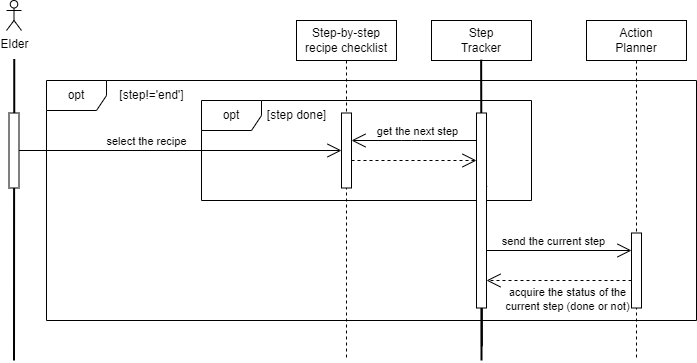

The diagram above was exported from draw.io. Its source (the exported page's mxGraphModel, read from the mxfile embedded in the PNG):
<mxGraphModel dx="907" dy="457" grid="1" gridSize="10" guides="1" tooltips="1" connect="1" arrows="1" fold="1" page="1" pageScale="1" pageWidth="850" pageHeight="1100" math="0" shadow="0">
  <root>
    <mxCell id="0" />
    <mxCell id="1" parent="0" />
    <mxCell id="2" value="opt" style="shape=umlFrame;whiteSpace=wrap;html=1;pointerEvents=0;" parent="1" vertex="1">
      <mxGeometry x="150" y="140" width="650" height="240" as="geometry" />
    </mxCell>
    <mxCell id="3" value="[step!='end']" style="text;html=1;align=center;verticalAlign=middle;resizable=0;points=[];autosize=1;strokeColor=none;fillColor=none;" parent="1" vertex="1">
      <mxGeometry x="210" y="140" width="90" height="30" as="geometry" />
    </mxCell>
    <mxCell id="4" value="opt" style="shape=umlFrame;whiteSpace=wrap;html=1;pointerEvents=0;" parent="1" vertex="1">
      <mxGeometry x="305" y="160" width="330" height="100" as="geometry" />
    </mxCell>
    <mxCell id="6" value="[step done]" style="text;html=1;align=center;verticalAlign=middle;resizable=0;points=[];autosize=1;strokeColor=none;fillColor=none;" parent="1" vertex="1">
      <mxGeometry x="360" y="160" width="80" height="30" as="geometry" />
    </mxCell>
    <mxCell id="7" value="Step&lt;div&gt;Tracker&lt;/div&gt;" style="shape=umlLifeline;perimeter=lifelinePerimeter;whiteSpace=wrap;html=1;container=1;dropTarget=0;collapsible=0;recursiveResize=0;outlineConnect=0;portConstraint=eastwest;newEdgeStyle={&quot;curved&quot;:0,&quot;rounded&quot;:0};" parent="1" vertex="1">
      <mxGeometry x="535" y="80" width="100" height="340" as="geometry" />
    </mxCell>
    <mxCell id="8" value="Step-by-step&lt;div&gt;recipe checklist&lt;/div&gt;" style="shape=umlLifeline;perimeter=lifelinePerimeter;whiteSpace=wrap;html=1;container=1;dropTarget=0;collapsible=0;recursiveResize=0;outlineConnect=0;portConstraint=eastwest;newEdgeStyle={&quot;curved&quot;:0,&quot;rounded&quot;:0};" parent="1" vertex="1">
      <mxGeometry x="400" y="80" width="100" height="340" as="geometry" />
    </mxCell>
    <mxCell id="27" value="" style="html=1;points=[[0,0,0,0,5],[0,1,0,0,-5],[1,0,0,0,5],[1,1,0,0,-5]];perimeter=orthogonalPerimeter;outlineConnect=0;targetShapes=umlLifeline;portConstraint=eastwest;newEdgeStyle={&quot;curved&quot;:0,&quot;rounded&quot;:0};" parent="8" vertex="1">
      <mxGeometry x="45" y="92.5" width="10" height="75" as="geometry" />
    </mxCell>
    <mxCell id="9" value="Action&lt;div&gt;Planner&lt;/div&gt;" style="shape=umlLifeline;perimeter=lifelinePerimeter;whiteSpace=wrap;html=1;container=1;dropTarget=0;collapsible=0;recursiveResize=0;outlineConnect=0;portConstraint=eastwest;newEdgeStyle={&quot;curved&quot;:0,&quot;rounded&quot;:0};" parent="1" vertex="1">
      <mxGeometry x="690" y="80" width="100" height="340" as="geometry" />
    </mxCell>
    <mxCell id="12" value="" style="endArrow=none;startArrow=none;endFill=0;startFill=0;endSize=8;html=1;verticalAlign=bottom;labelBackgroundColor=none;strokeWidth=2;exitX=0.513;exitY=0.154;exitDx=0;exitDy=0;exitPerimeter=0;" parent="1" edge="1">
      <mxGeometry width="160" relative="1" as="geometry">
        <mxPoint x="585.0649999999999" y="261.18" as="sourcePoint" />
        <mxPoint x="585" y="420" as="targetPoint" />
      </mxGeometry>
    </mxCell>
    <mxCell id="15" value="" style="endArrow=none;startArrow=none;endFill=0;startFill=0;endSize=8;html=1;verticalAlign=bottom;labelBackgroundColor=none;strokeWidth=2;entryX=0.505;entryY=0.998;entryDx=0;entryDy=0;entryPerimeter=0;exitX=0.493;exitY=0.104;exitDx=0;exitDy=0;exitPerimeter=0;" parent="1" edge="1">
      <mxGeometry width="160" relative="1" as="geometry">
        <mxPoint x="584.6400000000001" y="119.14999999999998" as="sourcePoint" />
        <mxPoint x="585.3650000000001" y="405.84999999999997" as="targetPoint" />
      </mxGeometry>
    </mxCell>
    <mxCell id="22" value="" style="endArrow=open;endSize=12;dashed=1;html=1;" parent="1" edge="1">
      <mxGeometry width="160" relative="1" as="geometry">
        <mxPoint x="735" y="340" as="sourcePoint" />
        <mxPoint x="590" y="340" as="targetPoint" />
      </mxGeometry>
    </mxCell>
    <mxCell id="53" value="&lt;span style=&quot;color: rgb(0, 0, 0);&quot;&gt;acquire the status of&amp;nbsp;&lt;/span&gt;&lt;span style=&quot;background-color: light-dark(#ffffff, var(--ge-dark-color, #121212));&quot;&gt;the&lt;/span&gt;&lt;div&gt;&lt;span style=&quot;background-color: light-dark(#ffffff, var(--ge-dark-color, #121212));&quot;&gt;current step (done or not)&lt;/span&gt;&lt;/div&gt;" style="edgeLabel;html=1;align=center;verticalAlign=middle;resizable=0;points=[];" vertex="1" connectable="0" parent="22">
      <mxGeometry x="0.4816" y="-2" relative="1" as="geometry">
        <mxPoint x="42" y="20" as="offset" />
      </mxGeometry>
    </mxCell>
    <mxCell id="23" value="" style="endArrow=open;endSize=12;dashed=1;html=1;" parent="1" edge="1">
      <mxGeometry width="160" relative="1" as="geometry">
        <mxPoint x="455" y="220" as="sourcePoint" />
        <mxPoint x="580" y="220" as="targetPoint" />
      </mxGeometry>
    </mxCell>
    <mxCell id="26" value="" style="html=1;verticalAlign=bottom;endArrow=block;curved=0;rounded=0;exitX=0.851;exitY=0.14;exitDx=0;exitDy=0;exitPerimeter=0;fontStyle=1" parent="1" target="25" edge="1">
      <mxGeometry width="80" relative="1" as="geometry">
        <mxPoint x="586.755" y="258.8" as="sourcePoint" />
        <mxPoint x="715" y="259" as="targetPoint" />
      </mxGeometry>
    </mxCell>
    <mxCell id="25" value="" style="html=1;points=[[0,0,0,0,5],[0,1,0,0,-5],[1,0,0,0,5],[1,1,0,0,-5]];perimeter=orthogonalPerimeter;outlineConnect=0;targetShapes=umlLifeline;portConstraint=eastwest;newEdgeStyle={&quot;curved&quot;:0,&quot;rounded&quot;:0};" parent="1" vertex="1">
      <mxGeometry x="580" y="172.5" width="10" height="195" as="geometry" />
    </mxCell>
    <mxCell id="34" value="" style="endArrow=open;endFill=1;endSize=12;html=1;" parent="1" target="27" edge="1">
      <mxGeometry width="160" relative="1" as="geometry">
        <mxPoint x="580" y="200" as="sourcePoint" />
        <mxPoint x="460" y="200" as="targetPoint" />
        <Array as="points">
          <mxPoint x="515" y="200" />
        </Array>
      </mxGeometry>
    </mxCell>
    <mxCell id="35" value="&lt;span style=&quot;color: rgb(0, 0, 0);&quot;&gt;get the next step&lt;/span&gt;" style="edgeLabel;html=1;align=center;verticalAlign=middle;resizable=0;points=[];" parent="34" connectable="0" vertex="1">
      <mxGeometry x="-0.3024" y="2" relative="1" as="geometry">
        <mxPoint x="-16" y="-12" as="offset" />
      </mxGeometry>
    </mxCell>
    <mxCell id="41" value="" style="endArrow=none;startArrow=none;endFill=0;startFill=0;endSize=8;html=1;verticalAlign=bottom;labelBackgroundColor=none;strokeWidth=2;exitX=0.513;exitY=0.154;exitDx=0;exitDy=0;exitPerimeter=0;" parent="1" target="40" edge="1">
      <mxGeometry width="160" relative="1" as="geometry">
        <mxPoint x="740.13" y="301.55000000000007" as="sourcePoint" />
        <mxPoint x="740" y="420" as="targetPoint" />
      </mxGeometry>
    </mxCell>
    <mxCell id="40" value="" style="html=1;points=[[0,0,0,0,5],[0,1,0,0,-5],[1,0,0,0,5],[1,1,0,0,-5]];perimeter=orthogonalPerimeter;outlineConnect=0;targetShapes=umlLifeline;portConstraint=eastwest;newEdgeStyle={&quot;curved&quot;:0,&quot;rounded&quot;:0};" parent="1" vertex="1">
      <mxGeometry x="735" y="292.5" width="10" height="75" as="geometry" />
    </mxCell>
    <mxCell id="42" value="" style="endArrow=open;endFill=1;endSize=12;html=1;" parent="1" edge="1">
      <mxGeometry width="160" relative="1" as="geometry">
        <mxPoint x="590" y="310" as="sourcePoint" />
        <mxPoint x="735" y="310" as="targetPoint" />
      </mxGeometry>
    </mxCell>
    <mxCell id="43" value="send the current step" style="edgeLabel;html=1;align=center;verticalAlign=middle;resizable=0;points=[];" parent="42" connectable="0" vertex="1">
      <mxGeometry x="-0.3024" y="2" relative="1" as="geometry">
        <mxPoint x="15" y="-8" as="offset" />
      </mxGeometry>
    </mxCell>
    <mxCell id="44" value="" style="endArrow=none;startArrow=none;endFill=0;startFill=0;endSize=8;html=1;verticalAlign=bottom;labelBackgroundColor=none;strokeWidth=2;exitX=0.513;exitY=0.154;exitDx=0;exitDy=0;exitPerimeter=0;" parent="1" source="48" edge="1">
      <mxGeometry width="160" relative="1" as="geometry">
        <mxPoint x="117.63" y="301.55000000000007" as="sourcePoint" />
        <mxPoint x="117.5" y="420" as="targetPoint" />
      </mxGeometry>
    </mxCell>
    <mxCell id="49" value="" style="endArrow=none;startArrow=none;endFill=0;startFill=0;endSize=8;html=1;verticalAlign=bottom;labelBackgroundColor=none;strokeWidth=2;exitX=0.513;exitY=0.154;exitDx=0;exitDy=0;exitPerimeter=0;" parent="1" target="48" edge="1">
      <mxGeometry width="160" relative="1" as="geometry">
        <mxPoint x="117.75" y="118.5" as="sourcePoint" />
        <mxPoint x="117.74999999999989" y="290" as="targetPoint" />
      </mxGeometry>
    </mxCell>
    <mxCell id="48" value="" style="html=1;points=[[0,0,0,0,5],[0,1,0,0,-5],[1,0,0,0,5],[1,1,0,0,-5]];perimeter=orthogonalPerimeter;outlineConnect=0;targetShapes=umlLifeline;portConstraint=eastwest;newEdgeStyle={&quot;curved&quot;:0,&quot;rounded&quot;:0};" parent="1" vertex="1">
      <mxGeometry x="112.5" y="172.5" width="10" height="75" as="geometry" />
    </mxCell>
    <mxCell id="50" value="Elder" style="shape=umlActor;verticalLabelPosition=bottom;verticalAlign=top;html=1;" parent="1" vertex="1">
      <mxGeometry x="110" y="60" width="15" height="30" as="geometry" />
    </mxCell>
    <mxCell id="51" value="" style="endArrow=open;endFill=1;endSize=12;html=1;" parent="1" source="48" target="27" edge="1">
      <mxGeometry width="160" relative="1" as="geometry">
        <mxPoint x="200" y="209.77000000000004" as="sourcePoint" />
        <mxPoint x="440.20000000000005" y="209.74499999999998" as="targetPoint" />
      </mxGeometry>
    </mxCell>
    <mxCell id="52" value="select the recipe" style="edgeLabel;html=1;align=center;verticalAlign=middle;resizable=0;points=[];" parent="51" connectable="0" vertex="1">
      <mxGeometry x="-0.3024" y="2" relative="1" as="geometry">
        <mxPoint x="15" y="-8" as="offset" />
      </mxGeometry>
    </mxCell>
  </root>
</mxGraphModel>